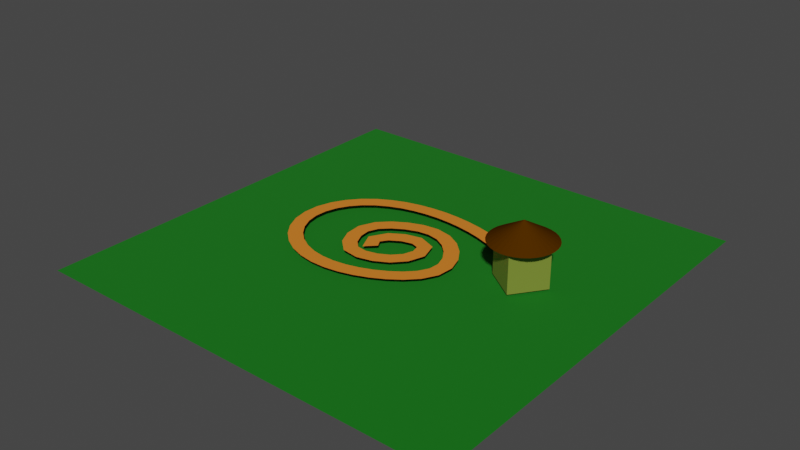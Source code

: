 # Source: map.blend  (saved by Blender 2.90.8; exported with 4.5.12 LTS)
import bpy
from mathutils import Matrix  # noqa: F401  (used for matrix-valued properties, if any)

bpy.ops.wm.read_factory_settings(use_empty=True)
scene = bpy.context.scene
scene.name = 'Scene'

# ---- collections
col_collection = bpy.data.collections.new('Collection'); scene.collection.children.link(col_collection)

# ---- materials (node trees are filled in below, after node groups)
mat_path = bpy.data.materials.new('Path')
mat_path.use_transparent_shadow = False
mat_ground = bpy.data.materials.new('Ground')
mat_ground.use_transparent_shadow = False
mat_roof = bpy.data.materials.new('Roof')
mat_roof.use_transparent_shadow = False
mat_house = bpy.data.materials.new('house')
mat_house.use_transparent_shadow = False

# ---- material node trees
mat_path.use_nodes = True; mat_path.node_tree.nodes.clear()
_N = mat_path.node_tree.nodes; _L = mat_path.node_tree.links
n0 = _N.new('ShaderNodeBsdfPrincipled'); n0.name = 'Principled BSDF'; n0.location = (10, 300)
n0.distribution = 'GGX'
n0.subsurface_method = 'BURLEY'
n0.inputs[0].default_value = (0.8, 0.2169, 0.02076, 1.0)
n0.inputs[3].default_value = 1.45
n0.inputs[27].default_value = (0.0, 0.0, 0.0, 1.0)
n0.inputs[28].default_value = 1.0
n1 = _N.new('ShaderNodeOutputMaterial'); n1.name = 'Material Output'; n1.location = (300, 300)
_L.new(n0.outputs[0], n1.inputs[0])
n1.is_active_output = True
mat_ground.use_nodes = True; mat_ground.node_tree.nodes.clear()
_N = mat_ground.node_tree.nodes; _L = mat_ground.node_tree.links
n0 = _N.new('ShaderNodeBsdfPrincipled'); n0.name = 'Principled BSDF'; n0.location = (10, 300)
n0.distribution = 'GGX'
n0.subsurface_method = 'BURLEY'
n0.inputs[0].default_value = (0.0, 0.1626, 0.001486, 1.0)
n0.inputs[2].default_value = 1.0
n0.inputs[3].default_value = 1.45
n0.inputs[27].default_value = (0.0, 0.0, 0.0, 1.0)
n0.inputs[28].default_value = 1.0
n1 = _N.new('ShaderNodeOutputMaterial'); n1.name = 'Material Output'; n1.location = (300, 300)
_L.new(n0.outputs[0], n1.inputs[0])
n1.is_active_output = True
mat_roof.use_nodes = True; mat_roof.node_tree.nodes.clear()
_N = mat_roof.node_tree.nodes; _L = mat_roof.node_tree.links
n0 = _N.new('ShaderNodeBsdfPrincipled'); n0.name = 'Principled BSDF'; n0.location = (10, 300)
n0.distribution = 'GGX'
n0.subsurface_method = 'BURLEY'
n0.inputs[0].default_value = (0.07036, 0.02416, 0.0, 1.0)
n0.inputs[2].default_value = 0.0
n0.inputs[3].default_value = 1.45
n0.inputs[13].default_value = 0.0
n0.inputs[27].default_value = (0.0, 0.0, 0.0, 1.0)
n0.inputs[28].default_value = 1.0
n1 = _N.new('ShaderNodeOutputMaterial'); n1.name = 'Material Output'; n1.location = (300, 300)
_L.new(n0.outputs[0], n1.inputs[0])
n1.is_active_output = True
mat_house.use_nodes = True; mat_house.node_tree.nodes.clear()
_N = mat_house.node_tree.nodes; _L = mat_house.node_tree.links
n0 = _N.new('ShaderNodeBsdfPrincipled'); n0.name = 'Principled BSDF'; n0.location = (10, 300)
n0.distribution = 'GGX'
n0.subsurface_method = 'BURLEY'
n0.inputs[0].default_value = (0.1888, 0.2462, 0.03397, 1.0)
n0.inputs[3].default_value = 1.45
n0.inputs[27].default_value = (0.0, 0.0, 0.0, 1.0)
n0.inputs[28].default_value = 1.0
n1 = _N.new('ShaderNodeOutputMaterial'); n1.name = 'Material Output'; n1.location = (300, 300)
_L.new(n0.outputs[0], n1.inputs[0])
n1.is_active_output = True

# ---- world
world_world = bpy.data.worlds.new('World'); scene.world = world_world
world_world.use_nodes = True; world_world.node_tree.nodes.clear()
_N = world_world.node_tree.nodes; _L = world_world.node_tree.links
n0 = _N.new('ShaderNodeOutputWorld'); n0.name = 'World Output'; n0.location = (300, 300)
n1 = _N.new('ShaderNodeBackground'); n1.name = 'Background'; n1.location = (10, 300)
n1.inputs[0].default_value = (0.05088, 0.05088, 0.05088, 1.0)
_L.new(n1.outputs[0], n0.inputs[0])
n0.is_active_output = True
world_world.color = (0.05088, 0.05088, 0.05088)
world_world.use_sun_shadow = False
world_world.sun_shadow_jitter_overblur = 0.0

# ---- meshes
me_plane = bpy.data.meshes.new('Plane')
me_plane.from_pydata([(-0.99, -0.99, 0.0), (0.99, -0.99, 0.0), (-0.99, 0.99, 0.0), (0.99, 0.99, 0.0)], [], [(0, 1, 3, 2)])
_uv = me_plane.uv_layers.new(name='UVMap')
_uv.uv.foreach_set('vector', [0.0, 0.0, 1.0, 0.0, 1.0, 1.0, 0.0, 1.0])
me_plane.materials.append(mat_path)
me_plane.use_remesh_fix_poles = True
me_plane.use_remesh_preserve_attributes = False
me_plane.use_mirror_vertex_groups = False
me_plane.update()
me_plane_004 = bpy.data.meshes.new('Plane.004')
me_plane_004.from_pydata([(-1.0, -1.0, 0.0), (1.0, -1.0, 0.0), (-1.0, 1.0, 0.0), (1.0, 1.0, 0.0)], [], [(0, 1, 3, 2)])
_uv = me_plane_004.uv_layers.new(name='UVMap')
_uv.uv.foreach_set('vector', [0.0, 0.0, 1.0, 0.0, 1.0, 1.0, 0.0, 1.0])
me_plane_004.materials.append(mat_ground)
me_plane_004.use_remesh_fix_poles = True
me_plane_004.use_remesh_preserve_attributes = False
me_plane_004.use_mirror_vertex_groups = False
me_plane_004.update()
me_cube_001 = bpy.data.meshes.new('Cube.001')
me_cube_001.from_pydata([(-1.0, -1.0, -1.0), (-1.0, -1.0, 1.0), (-1.0, 1.0, -1.0), (-1.0, 1.0, 1.0), (1.0, -1.0, -1.0), (1.0, -1.0, 1.0), (1.0, 1.0, -1.0), (1.0, 1.0, 1.0), (0.02451, 1.697, 1.103), (0.354, 1.665, 1.103), (0.6708, 1.569, 1.103), (0.9628, 1.413, 1.103), (1.219, 1.203, 1.103), (1.429, 0.9467, 1.103), (1.585, 0.6547, 1.103), (1.681, 0.3379, 1.103), (1.713, 0.008438, 1.103), (1.681, -0.321, 1.103), (1.585, -0.6379, 1.103), (1.429, -0.9299, 1.103), (1.219, -1.186, 1.103), (0.9628, -1.396, 1.103), (0.6708, -1.552, 1.103), (0.354, -1.648, 1.103), (0.02451, -1.68, 1.103), (-0.305, -1.648, 1.103), (-0.6218, -1.552, 1.103), (-0.9138, -1.396, 1.103), (-1.17, -1.186, 1.103), (-1.38, -0.9299, 1.103), (-1.536, -0.6379, 1.103), (-1.632, -0.321, 1.103), (-1.664, 0.008441, 1.103), (-1.632, 0.3379, 1.103), (-1.536, 0.6548, 1.103), (-1.38, 0.9467, 1.103), (-1.17, 1.203, 1.103), (-0.9138, 1.413, 1.103), (-0.6218, 1.569, 1.103), (-0.305, 1.665, 1.103), (0.02451, 0.008438, 2.116)], [], [(0, 1, 3, 2), (2, 3, 7, 6), (6, 7, 5, 4), (4, 5, 1, 0), (2, 6, 4, 0), (7, 3, 1, 5), (8, 40, 9), (9, 40, 10), (10, 40, 11), (11, 40, 12), (12, 40, 13), (13, 40, 14), (14, 40, 15), (15, 40, 16), (16, 40, 17), (17, 40, 18), (18, 40, 19), (19, 40, 20), (20, 40, 21), (21, 40, 22), (22, 40, 23), (23, 40, 24), (24, 40, 25), (25, 40, 26), (26, 40, 27), (27, 40, 28), (28, 40, 29), (29, 40, 30), (30, 40, 31), (31, 40, 32), (32, 40, 33), (33, 40, 34), (34, 40, 35), (35, 40, 36), (36, 40, 37), (37, 40, 38), (8, 9, 10, 11, 12, 13, 14, 15, 16, 17, 18, 19, 20, 21, 22, 23, 24, 25, 26, 27, 28, 29, 30, 31, 32, 33, 34, 35, 36, 37, 38, 39), (38, 40, 39), (39, 40, 8)])
me_cube_001.polygons.foreach_set('material_index', [1, 1, 1, 1, 1, 1, 0, 0, 0, 0, 0, 0, 0, 0, 0, 0, 0, 0, 0, 0, 0, 0, 0, 0, 0, 0, 0, 0, 0, 0, 0, 0, 0, 0, 0, 0, 0, 0, 0])
_uv = me_cube_001.uv_layers.new(name='UVMap')
_uv.uv.foreach_set('vector', [0.375, 0.0, 0.625, 0.0, 0.625, 0.25, 0.375, 0.25, 0.375, 0.25, 0.625, 0.25, 0.625, 0.5, 0.375, 0.5, 0.375, 0.5, 0.625, 0.5, 0.625, 0.75, 0.375, 0.75, 0.375, 0.75, 0.625, 0.75, 0.625, 1.0, 0.375, 1.0, 0.125, 0.5, 0.375, 0.5, 0.375, 0.75, 0.125, 0.75, 0.625, 0.5, 0.875, 0.5, 0.875, 0.75, 0.625, 0.75, 0.25, 0.49, 0.25, 0.25, 0.2968, 0.4854, 0.2968, 0.4854, 0.25, 0.25, 0.3418, 0.4717, 0.3418, 0.4717, 0.25, 0.25, 0.3833, 0.4496, 0.3833, 0.4496, 0.25, 0.25, 0.4197, 0.4197, 0.4197, 0.4197, 0.25, 0.25, 0.4496, 0.3833, 0.4496, 0.3833, 0.25, 0.25, 0.4717, 0.3418, 0.4717, 0.3418, 0.25, 0.25, 0.4854, 0.2968, 0.4854, 0.2968, 0.25, 0.25, 0.49, 0.25, 0.49, 0.25, 0.25, 0.25, 0.4854, 0.2032, 0.4854, 0.2032, 0.25, 0.25, 0.4717, 0.1582, 0.4717, 0.1582, 0.25, 0.25, 0.4496, 0.1167, 0.4496, 0.1167, 0.25, 0.25, 0.4197, 0.08029, 0.4197, 0.08029, 0.25, 0.25, 0.3833, 0.05045, 0.3833, 0.05045, 0.25, 0.25, 0.3418, 0.02827, 0.3418, 0.02827, 0.25, 0.25, 0.2968, 0.01461, 0.2968, 0.01461, 0.25, 0.25, 0.25, 0.01, 0.25, 0.01, 0.25, 0.25, 0.2032, 0.01461, 0.2032, 0.01461, 0.25, 0.25, 0.1582, 0.02827, 0.1582, 0.02827, 0.25, 0.25, 0.1167, 0.05045, 0.1167, 0.05045, 0.25, 0.25, 0.08029, 0.08029, 0.08029, 0.08029, 0.25, 0.25, 0.05045, 0.1167, 0.05045, 0.1167, 0.25, 0.25, 0.02827, 0.1582, 0.02827, 0.1582, 0.25, 0.25, 0.01461, 0.2032, 0.01461, 0.2032, 0.25, 0.25, 0.01, 0.25, 0.01, 0.25, 0.25, 0.25, 0.01461, 0.2968, 0.01461, 0.2968, 0.25, 0.25, 0.02827, 0.3418, 0.02827, 0.3418, 0.25, 0.25, 0.05045, 0.3833, 0.05045, 0.3833, 0.25, 0.25, 0.0803, 0.4197, 0.0803, 0.4197, 0.25, 0.25, 0.1167, 0.4496, 0.1167, 0.4496, 0.25, 0.25, 0.1582, 0.4717, 0.75, 0.49, 0.7968, 0.4854, 0.8418, 0.4717, 0.8833, 0.4496, 0.9197, 0.4197, 0.9496, 0.3833, 0.9717, 0.3418, 0.9854, 0.2968, 0.99, 0.25, 0.9854, 0.2032, 0.9717, 0.1582, 0.9496, 0.1167, 0.9197, 0.08029, 0.8833, 0.05045, 0.8418, 0.02827, 0.7968, 0.01461, 0.75, 0.01, 0.7032, 0.01461, 0.6582, 0.02827, 0.6167, 0.05045, 0.5803, 0.08029, 0.5504, 0.1167, 0.5283, 0.1582, 0.5146, 0.2032, 0.51, 0.25, 0.5146, 0.2968, 0.5283, 0.3418, 0.5504, 0.3833, 0.5803, 0.4197, 0.6167, 0.4496, 0.6582, 0.4717, 0.7032, 0.4854, 0.1582, 0.4717, 0.25, 0.25, 0.2032, 0.4854, 0.2032, 0.4854, 0.25, 0.25, 0.25, 0.49])
me_cube_001.materials.append(mat_roof)
me_cube_001.materials.append(mat_house)
me_cube_001.use_remesh_fix_poles = True
me_cube_001.use_remesh_preserve_attributes = False
me_cube_001.use_mirror_vertex_groups = False
me_cube_001.update()

# ---- curves / text
cu_nurbspath = bpy.data.curves.new('NurbsPath', 'CURVE')
cu_nurbspath.dimensions = '3D'
_sp = cu_nurbspath.splines.new('NURBS'); _sp.points.add(16)
_sp.points.foreach_set('co', [-3.909, -1.027, 2.474, 1.0, -5.563, 0.6269, 2.474, 1.0, 2.514, 6.404, 2.474, 1.0, 5.048, -2.155, 2.474, 1.0, -4.121, -5.312, 2.474, 1.0, -6.31, -3.122, 2.474, 1.0, -8.499, 1.803, 2.474, 1.0, -4.121, 5.634, 2.474, 1.0, 2.584, 7.781, 2.474, 1.0, 8.604, 0.6664, 2.474, 1.0, 6.962, -5.354, 2.474, 1.0, -8.362, -12.47, 2.474, 1.0, -20.95, 0.1191, 2.474, 1.0, -7.815, 16.54, 2.474, 1.0, 18.38, 7.627, 2.474, 1.0, 17.08, -1.982, 2.474, 1.0, 20.38, -13.92, 2.474, 1.0])
_sp.order_u = 5
_sp.order_v = 0
_sp.use_endpoint_u = True
_sp.use_smooth = False
cu_nurbspath.use_path = True
cu_nurbspath.use_path_clamp = True
cu_nurbspath.fill_mode = 'FULL'

# ---- objects
ob_nurbspath = bpy.data.objects.new('NurbsPath', cu_nurbspath)
ob_path = bpy.data.objects.new('Path', me_plane)
ob_ground = bpy.data.objects.new('Ground', me_plane_004)
ob_house = bpy.data.objects.new('House', me_cube_001)

# ---- transforms, parenting, visibility, modifiers, constraints
ob_nurbspath.location = (0.0, 0.0, 0.0)
ob_nurbspath.scale = (1.0, 1.0, 0.4)
ob_nurbspath.lineart.crease_threshold = 0.0
ob_path.location = (0.0, 0.0, 0.0)
ob_path.lineart.crease_threshold = 0.0
_m = ob_path.modifiers.new('Array', 'ARRAY')
_m.fit_type = 'FIT_CURVE'
_m.curve = ob_nurbspath
_m.constant_offset_displace = (0.0, 0.0, 0.0)
_m = ob_path.modifiers.new('Curve', 'CURVE')
_m.object = ob_nurbspath
ob_ground.location = (0.0, 0.0, 0.0)
ob_ground.rotation_euler = (3.142, 0.0, 0.0)
ob_ground.scale = (-30.24, -30.24, -30.24)
ob_ground.lineart.crease_threshold = 0.0
_m = ob_ground.modifiers.new('ParticleSettings', 'PARTICLE_SYSTEM')
ob_house.location = (15.77, 3.981, 3.0)
ob_house.rotation_euler = (0.0, -0.0, -0.6275)
ob_house.scale = (2.7, 2.7, 2.7)
ob_house.lineart.crease_threshold = 0.0

# ---- collection membership
col_collection.objects.link(ob_nurbspath)
col_collection.objects.link(ob_path)
col_collection.objects.link(ob_ground)
col_collection.objects.link(ob_house)

# ---- scene / render settings (as saved in the file)
scene.frame_start = 1; scene.frame_end = 250; scene.frame_set(1)
scene.render.engine = 'BLENDER_EEVEE_NEXT'
scene.cycles.use_denoising = False
scene.cycles.samples = 128
scene.cycles.sampling_pattern = 'TABULATED_SOBOL'
scene.cycles.use_adaptive_sampling = False
scene.cycles.use_light_tree = False
scene.view_settings.view_transform = 'Filmic'
bpy.context.view_layer.update()

# ---- added for rendering (the .blend has no active camera and no usable light): camera, sun
cam_auto = bpy.data.cameras.new('AutoCamera')
cam_auto.lens = 50.0
cam_auto.sensor_width = 36.0
cam_auto.clip_end = 1396.02
ob_auto_camera = bpy.data.objects.new('AutoCamera', cam_auto)
scene.collection.objects.link(ob_auto_camera)
ob_auto_camera.location = (79.5456, -95.4547, 67.9933)
ob_auto_camera.rotation_euler = (1.09748, -7.21219e-08, 0.694738)
scene.camera = ob_auto_camera
light_auto_sun = bpy.data.lights.new('AutoSun', 'SUN')
light_auto_sun.energy = 3.0
light_auto_sun.angle = 0.0523599
ob_auto_sun = bpy.data.objects.new('AutoSun', light_auto_sun)
scene.collection.objects.link(ob_auto_sun)
ob_auto_sun.rotation_euler = (0.872665, 0.174533, 0.523599)
bpy.context.view_layer.update()

